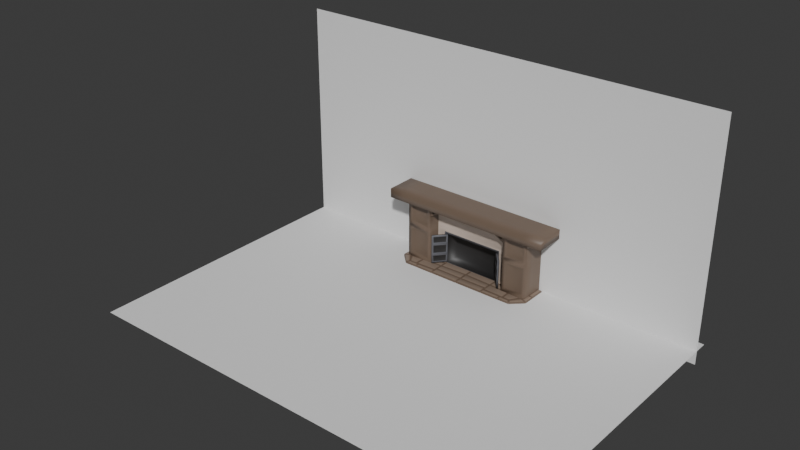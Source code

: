 # Source: fireplace.blend  (saved by Blender 5.0.119; exported with 4.5.12 LTS)
import bpy
from mathutils import Matrix  # noqa: F401  (used for matrix-valued properties, if any)

bpy.ops.wm.read_factory_settings(use_empty=True)
scene = bpy.context.scene
scene.name = 'Scene'

# ---- collections
col_fireplace = bpy.data.collections.new('fireplace'); scene.collection.children.link(col_fireplace)
col_ref = bpy.data.collections.new('ref'); scene.collection.children.link(col_ref)
col_couch1 = bpy.data.collections.new('couch1')  # instanced only; not linked into the scene
col_door_frame = bpy.data.collections.new('door_frame')  # instanced only; not linked into the scene
col_shelf1 = bpy.data.collections.new('shelf1')  # instanced only; not linked into the scene

# ---- materials (node trees are filled in below, after node groups)
mat_vertex_colors = bpy.data.materials.new('vertex colors')

# ---- material node trees
mat_vertex_colors.use_nodes = True; mat_vertex_colors.node_tree.nodes.clear()
_N = mat_vertex_colors.node_tree.nodes; _L = mat_vertex_colors.node_tree.links
n0 = _N.new('ShaderNodeBsdfPrincipled'); n0.name = 'Principled BSDF'; n0.location = (-200, 100)
n1 = _N.new('ShaderNodeOutputMaterial'); n1.name = 'Material Output'; n1.location = (200, 100)
n2 = _N.new('ShaderNodeVertexColor'); n2.name = 'Color Attribute'; n2.location = (-390, 60)
_L.new(n0.outputs[0], n1.inputs[0])
_L.new(n2.outputs[0], n0.inputs[0])
n1.is_active_output = True

# ---- world
world_world = bpy.data.worlds.new('World'); scene.world = world_world
world_world.use_nodes = True; world_world.node_tree.nodes.clear()
_N = world_world.node_tree.nodes; _L = world_world.node_tree.links
n0 = _N.new('ShaderNodeOutputWorld'); n0.name = 'World Output'; n0.location = (200, 100)
n1 = _N.new('ShaderNodeBackground'); n1.name = 'Background'; n1.location = (-200, 100)
n1.inputs[0].default_value = (0.05088, 0.05088, 0.05088, 1.0)
_L.new(n1.outputs[0], n0.inputs[0])
n0.is_active_output = True
world_world.color = (0.05088, 0.05088, 0.05088)
world_world.sun_shadow_jitter_overblur = 0.0

# ---- meshes
me_cube_001 = bpy.data.meshes.new('Cube.001')
me_cube_001.from_pydata([(0.6987, -0.2146, -0.02715), (0.6987, -0.2146, 0.5477), (1.14, -0.2146, -0.02715), (1.14, -0.2146, 0.5477), (1.14, 0.1904, -0.02715), (1.14, 0.1904, 0.5477), (0.6569, -0.1841, 0.8776), (1.14, 0.1904, 0.8075), (1.14, -0.2146, 0.8075), (0.5803, -0.1841, 0.9198), (1.14, 0.1904, 0.961), (1.14, -0.2146, 0.961), (0.4208, -0.1344, 1.119), (0.4208, 0.1904, 1.119), (1.14, 0.1904, 1.119), (1.14, -0.1344, 1.119), (0.0, -0.2146, 0.961), (0.0, -0.1344, 1.119), (0.0, 0.1904, 1.119), (1.434, 0.1904, 0.961), (1.434, -0.1344, 0.961), (1.434, 0.1904, 1.119), (1.434, -0.1344, 1.119), (1.14, -0.3225, 0.961), (0.4208, -0.3225, 0.961), (1.14, -0.3225, 1.119), (0.4208, -0.3225, 1.119), (0.0, -0.3225, 1.119), (0.0, -0.3225, 0.961), (1.434, -0.3225, 0.961), (1.434, -0.3225, 1.119), (0.4891, -0.05299, -0.009278), (0.4891, -0.05299, 0.5053), (1.14, -0.05299, -0.02715), (1.14, -0.05299, 0.5477), (0.6632, -0.05299, 0.8075), (1.14, -0.05299, 0.8075), (0.4019, -0.05299, 0.9401), (1.14, -0.05299, 0.961), (0.4208, -0.01114, 1.119), (1.14, -0.01114, 1.119), (0.0, -0.05299, 0.9401), (0.0, -0.01114, 1.119), (1.434, -0.01114, 0.961), (1.434, -0.01114, 1.119), (0.0, -0.05299, 0.5053), (0.0, 0.1904, 0.5477), (0.0, -0.05299, 0.8075), (0.0, 0.1904, 0.8075), (0.0, -0.05299, -0.009278), (0.6564, -0.1841, 0.9198), (0.6971, 0.1904, 1.119), (0.6971, -0.1344, 1.119), (0.6971, -0.3225, 0.961), (0.6971, -0.3225, 1.119), (0.6971, -0.01114, 1.119), (1.04, -0.1788, 0.09982), (1.04, -0.1788, 0.4479), (0.7986, -0.1788, 0.4479), (0.7986, -0.1788, 0.09982), (1.04, -0.1788, 0.8075), (1.04, -0.1788, 0.8713), (0.798, -0.1788, 0.8855), (0.7986, -0.1788, 0.808), (0.7986, -0.1788, 0.6446), (1.04, -0.1788, 0.6446), (1.074, -0.2146, 0.4813), (1.074, -0.2146, 0.06644), (0.7652, -0.2146, 0.06644), (0.7652, -0.2146, 0.4813), (1.074, -0.2146, 0.8075), (1.074, -0.2146, 0.9047), (1.074, -0.2146, 0.6142), (0.7642, -0.2146, 0.9189), (0.7652, -0.2146, 0.8079), (0.7652, -0.2146, 0.6142), (0.6971, -0.2146, 0.961), (0.4208, -0.2146, 0.961), (0.6987, -0.2146, 0.8075), (0.6705, -0.2146, 0.9341), (0.525, -0.2146, 0.9341), (0.6714, -0.2146, 0.8533), (0.4798, -0.3215, -0.03371), (0.4862, 0.1864, -0.04953), (1.203, -0.2711, -0.04953), (1.205, 0.1864, -0.04953), (0.4843, -0.08379, -0.03371), (1.205, -0.08379, -0.04953), (0.0, 0.1864, -0.04953), (0.8395, -0.2122, -0.03371), (0.0, -0.325, -0.04953), (0.4789, -0.4556, -0.04953), (1.01, -0.4556, -0.04953), (0.0, -0.4556, -0.04953), (1.096, -0.08379, -0.03371), (1.112, 0.1864, -0.04953), (1.086, -0.2232, -0.03371), (0.9695, -0.3844, -0.03371), (0.4789, -0.3688, -0.03371), (0.4849, -0.02493, -0.03371), (0.8106, -0.08379, -0.03371), (0.8013, -0.3791, -0.03371), (0.8184, 0.1864, -0.04953), (0.7985, -0.4556, -0.04953), (0.0, -0.1796, -0.04953), (0.8055, -0.2107, -0.03371), (0.4809, -0.1963, -0.03371), (0.0, 0.01151, -0.04953), (0.8473, -0.3805, -0.03371), (0.7703, -0.08379, -0.03371), (0.8626, -0.3646, -0.01896), (0.8572, -0.2294, -0.01896), (1.044, -0.2377, -0.01896), (0.9637, -0.3678, -0.01896), (0.5024, 0.17, -0.01896), (0.7977, 0.17, -0.01896), (0.7574, -0.0674, -0.01896), (0.5009, -0.0674, -0.01896), (0.5013, -0.02508, -0.01896), (0.4696, 0.17, -0.01896), (0.4686, -0.00691, -0.01896), (0.01639, 0.02641, -0.01896), (0.01639, 0.17, -0.01896), (0.01639, -0.4392, -0.01896), (0.01639, -0.3412, -0.01896), (0.4631, -0.338, -0.01896), (0.4625, -0.3686, -0.01896), (0.4625, -0.4392, -0.01896), (1.194, -0.2574, -0.01896), (1.103, -0.2127, -0.01896), (1.112, -0.1002, -0.01896), (1.189, -0.1002, -0.01896), (1.114, -0.0674, -0.01896), (1.127, 0.17, -0.01896), (1.189, 0.17, -0.01896), (1.189, -0.0674, -0.01896), (0.5002, -0.1002, -0.01896), (0.7703, -0.1002, -0.01896), (0.7936, -0.1002, -0.01896), (0.7898, -0.1936, -0.01896), (0.4977, -0.1807, -0.01896), (1.016, -0.4325, -0.01896), (0.9904, -0.388, -0.01896), (1.089, -0.2422, -0.01896), (1.166, -0.2753, -0.01896), (0.4953, -0.3857, -0.01896), (0.7843, -0.3949, -0.01896), (0.7827, -0.4392, -0.01896), (0.4953, -0.4392, -0.01896), (0.01639, -0.006522, -0.01896), (0.4683, -0.03981, -0.01896), (0.468, -0.08347, -0.01896), (0.465, -0.1792, -0.01896), (0.01639, -0.164, -0.01896), (0.8155, -0.4392, -0.01896), (0.8171, -0.396, -0.01896), (0.8468, -0.3969, -0.01896), (0.9598, -0.4005, -0.01896), (0.9818, -0.4392, -0.01896), (0.8047, -0.2271, -0.01896), (0.8242, -0.228, -0.01896), (0.8297, -0.3636, -0.01896), (0.8018, -0.3627, -0.01896), (0.4956, -0.3529, -0.01896), (0.4961, -0.3218, -0.01896), (0.497, -0.2135, -0.01896), (1.071, -0.2061, -0.01896), (0.8403, -0.1959, -0.01896), (0.8225, -0.1951, -0.01896), (0.8264, -0.1002, -0.01896), (1.079, -0.1002, -0.01896), (0.7911, -0.0674, -0.01896), (0.8314, 0.17, -0.01896), (1.094, 0.17, -0.01896), (1.081, -0.0674, -0.01896), (0.8106, -0.0674, -0.01896), (0.4636, -0.3053, -0.01896), (0.01639, -0.3085, -0.01896), (0.01639, -0.1968, -0.01896), (0.4642, -0.212, -0.01896), (0.6632, -0.05299, 0.584), (0.6632, -0.05299, -0.02715), (0.0, -0.05299, 0.584), (0.0, -0.05299, -0.02715), (0.4504, 0.1802, 0.4629), (0.4504, 0.1802, -0.000443), (0.0, 0.1802, 0.4629), (0.0, 0.1802, -0.000443), (0.5292, -0.05299, 0.5392), (0.5292, -0.05299, -0.01339), (0.0, -0.05299, -0.01339), (0.0, -0.05299, 0.5392)], [], [(33, 34, 3, 2), (34, 5, 7, 36), (35, 78, 77, 37), (180, 1, 78, 35), (11, 20, 29, 23), (36, 7, 10, 38), (55, 39, 12, 52), (16, 77, 24, 28), (43, 19, 21, 44), (39, 13, 18, 42), (76, 11, 23, 53), (37, 77, 16, 41), (40, 15, 22, 44), (38, 10, 19, 43), (53, 23, 25, 54), (25, 23, 29, 30), (24, 26, 27, 28), (20, 22, 30, 29), (52, 12, 26, 54), (12, 17, 27, 26), (22, 15, 25, 30), (11, 38, 43, 20), (14, 40, 44, 21), (12, 39, 42, 17), (20, 43, 44, 22), (51, 13, 39, 55), (8, 36, 38, 11), (47, 35, 37, 41), (3, 34, 36, 8), (4, 5, 34, 33), (0, 1, 180, 181), (46, 182, 47, 48), (180, 35, 47, 182), (32, 45, 186, 184), (14, 51, 55, 40), (15, 52, 54, 25), (24, 53, 54, 26), (77, 76, 53, 24), (40, 55, 52, 15), (6, 50, 9), (56, 57, 58, 59), (60, 61, 62, 63, 64, 65), (2, 3, 66, 67), (3, 1, 69, 66), (1, 0, 68, 69), (0, 2, 67, 68), (8, 11, 71, 70), (11, 76, 73, 71), (76, 78, 74, 73), (78, 1, 75, 74), (1, 3, 72, 75), (3, 8, 70, 72), (57, 56, 67, 66), (56, 59, 68, 67), (58, 57, 66, 69), (59, 58, 69, 68), (61, 60, 70, 71), (60, 65, 72, 70), (62, 61, 71, 73), (63, 62, 73, 74), (64, 63, 74, 75), (65, 64, 75, 72), (80, 79, 76, 77), (81, 80, 77, 78), (79, 81, 78, 76), (9, 50, 79, 80), (6, 9, 80, 81), (50, 6, 81, 79), (110, 113, 112, 111), (114, 118, 117, 116, 115), (119, 122, 121, 120), (123, 127, 126, 125, 124), (128, 131, 130, 129), (132, 135, 134, 133), (136, 140, 139, 138, 137), (141, 144, 143, 142), (145, 148, 147, 146), (149, 153, 152, 151, 150), (154, 158, 157, 156, 155), (159, 165, 164, 163, 162, 161, 160), (166, 170, 169, 168, 167), (171, 175, 174, 173, 172), (176, 179, 178, 177), (108, 110, 111, 89), (89, 111, 112, 96), (96, 112, 113, 97), (97, 113, 110, 108), (83, 114, 115, 102), (102, 115, 116, 109), (109, 116, 117, 86), (86, 117, 118, 99), (99, 118, 114, 83), (83, 119, 120, 99), (99, 120, 121, 107), (107, 121, 122, 88), (88, 122, 119, 83), (93, 123, 124, 90), (90, 124, 125, 82), (82, 125, 126, 98), (98, 126, 127, 91), (91, 127, 123, 93), (84, 128, 129, 96), (96, 129, 130, 94), (94, 130, 131, 87), (87, 131, 128, 84), (94, 132, 133, 95), (95, 133, 134, 85), (85, 134, 135, 87), (87, 135, 132, 94), (86, 136, 137, 109), (109, 137, 138, 100), (100, 138, 139, 105), (105, 139, 140, 106), (106, 140, 136, 86), (92, 141, 142, 97), (97, 142, 143, 96), (96, 143, 144, 84), (84, 144, 141, 92), (98, 145, 146, 101), (101, 146, 147, 103), (103, 147, 148, 91), (91, 148, 145, 98), (107, 149, 150, 99), (99, 150, 151, 86), (86, 151, 152, 106), (106, 152, 153, 104), (104, 153, 149, 107), (103, 154, 155, 101), (101, 155, 156, 108), (108, 156, 157, 97), (97, 157, 158, 92), (92, 158, 154, 103), (105, 159, 160, 89), (89, 160, 161, 108), (108, 161, 162, 101), (101, 162, 163, 98), (98, 163, 164, 82), (82, 164, 165, 106), (106, 165, 159, 105), (96, 166, 167, 89), (89, 167, 168, 105), (105, 168, 169, 100), (100, 169, 170, 94), (94, 170, 166, 96), (109, 171, 172, 102), (102, 172, 173, 95), (95, 173, 174, 94), (94, 174, 175, 100), (100, 175, 171, 109), (82, 176, 177, 90), (90, 177, 178, 104), (104, 178, 179, 106), (106, 179, 176, 82), (188, 189, 181, 180), (191, 188, 180, 182), (189, 190, 183, 181), (185, 184, 186, 187), (31, 32, 184, 185), (49, 31, 185, 187), (31, 49, 190, 189), (45, 32, 188, 191), (32, 31, 189, 188)])
_uv = me_cube_001.uv_layers.new(name='UVMap')
_uv.uv.foreach_set('vector', [0.375, 0.6306, 0.625, 0.6306, 0.625, 0.75, 0.375, 0.75, 0.625, 0.6306, 0.625, 0.5, 0.625, 0.5, 0.625, 0.6306, 0.625, 0.1194, 0.625, 0.0, 0.625, 0.0, 0.625, 0.1194, 0.625, 0.1194, 0.625, 0.0, 0.625, 0.0, 0.625, 0.1194, 0.625, 0.75, 0.625, 0.75, 0.625, 0.75, 0.625, 0.75, 0.625, 0.6306, 0.625, 0.5, 0.625, 0.5, 0.625, 0.6306, 0.779, 0.6306, 0.875, 0.6306, 0.875, 0.75, 0.779, 0.75, 0.625, 0.0, 0.625, 0.0, 0.625, 0.0, 0.625, 0.0, 0.625, 0.6306, 0.625, 0.5, 0.625, 0.5, 0.625, 0.6306, 0.875, 0.6306, 0.875, 0.5, 0.875, 0.5, 0.875, 0.6306, 0.625, 0.904, 0.625, 0.75, 0.625, 0.75, 0.625, 0.904, 0.625, 0.1194, 0.625, 0.0, 0.625, 0.0, 0.625, 0.1194, 0.625, 0.6306, 0.625, 0.75, 0.625, 0.75, 0.625, 0.6306, 0.625, 0.6306, 0.625, 0.5, 0.625, 0.5, 0.625, 0.6306, 0.625, 0.904, 0.625, 0.75, 0.625, 0.75, 0.625, 0.904, 0.625, 0.75, 0.625, 0.75, 0.625, 0.75, 0.625, 0.75, 0.625, 1.0, 0.625, 1.0, 0.625, 1.0, 0.625, 1.0, 0.625, 0.75, 0.625, 0.75, 0.625, 0.75, 0.625, 0.75, 0.779, 0.75, 0.875, 0.75, 0.875, 0.75, 0.779, 0.75, 0.875, 0.75, 0.875, 0.75, 0.875, 0.75, 0.875, 0.75, 0.625, 0.75, 0.625, 0.75, 0.625, 0.75, 0.625, 0.75, 0.625, 0.75, 0.625, 0.6306, 0.625, 0.6306, 0.625, 0.75, 0.625, 0.5, 0.625, 0.6306, 0.625, 0.6306, 0.625, 0.5, 0.875, 0.75, 0.875, 0.6306, 0.875, 0.6306, 0.875, 0.75, 0.625, 0.75, 0.625, 0.6306, 0.625, 0.6306, 0.625, 0.75, 0.779, 0.5, 0.875, 0.5, 0.875, 0.6306, 0.779, 0.6306, 0.625, 0.75, 0.625, 0.6306, 0.625, 0.6306, 0.625, 0.75, 0.0, 0.0, 0.0, 0.0, 0.0, 0.0, 0.0, 0.0, 0.625, 0.75, 0.625, 0.6306, 0.625, 0.6306, 0.625, 0.75, 0.375, 0.5, 0.625, 0.5, 0.625, 0.6306, 0.375, 0.6306, 0.375, 0.0, 0.625, 0.0, 0.625, 0.1194, 0.375, 0.1194, 0.625, 0.25, 0.625, 0.1194, 0.625, 0.1194, 0.625, 0.25, 0.625, 0.1194, 0.625, 0.1194, 0.625, 0.1194, 0.625, 0.1194, 0.5888, 0.1194, 0.5888, 0.1194, 0.5888, 0.1194, 0.5888, 0.1194, 0.625, 0.5, 0.779, 0.5, 0.779, 0.6306, 0.625, 0.6306, 0.625, 0.75, 0.779, 0.75, 0.779, 0.75, 0.625, 0.75, 0.625, 1.0, 0.625, 0.904, 0.625, 0.904, 0.625, 1.0, 0.625, 1.0, 0.625, 0.904, 0.625, 0.904, 0.625, 1.0, 0.625, 0.6306, 0.779, 0.6306, 0.779, 0.75, 0.625, 0.75, 0.625, 0.9704, 0.625, 0.944, 0.625, 0.9704, 0.418, 0.8065, 0.582, 0.8065, 0.582, 0.9435, 0.418, 0.9435, 0.625, 0.7962, 0.625, 0.7939, 0.625, 0.9003, 0.625, 0.915, 0.625, 0.9399, 0.625, 0.8039, 0.375, 0.75, 0.625, 0.75, 0.5964, 0.7876, 0.4036, 0.7876, 0.625, 0.75, 0.625, 1.0, 0.5964, 0.9624, 0.5964, 0.7876, 0.625, 1.0, 0.375, 1.0, 0.4036, 0.9624, 0.5964, 0.9624, 0.375, 1.0, 0.375, 0.75, 0.4036, 0.7876, 0.4036, 0.9624, 0.625, 0.75, 0.625, 0.75, 0.625, 0.7778, 0.625, 0.7808, 0.625, 0.75, 0.625, 0.904, 0.625, 0.9057, 0.625, 0.7778, 0.625, 0.904, 0.625, 1.0, 0.625, 0.9393, 0.625, 0.9057, 0.625, 1.0, 0.625, 1.0, 0.625, 0.9608, 0.625, 0.9393, 0.625, 1.0, 0.625, 0.75, 0.625, 0.7862, 0.625, 0.9608, 0.625, 0.75, 0.625, 0.75, 0.625, 0.7808, 0.625, 0.7862, 0.582, 0.8065, 0.418, 0.8065, 0.4036, 0.7876, 0.5964, 0.7876, 0.418, 0.8065, 0.418, 0.9435, 0.4036, 0.9624, 0.4036, 0.7876, 0.582, 0.9435, 0.582, 0.8065, 0.5964, 0.7876, 0.5964, 0.9624, 0.418, 0.9435, 0.582, 0.9435, 0.5964, 0.9624, 0.4036, 0.9624, 0.625, 0.7939, 0.625, 0.7962, 0.625, 0.7808, 0.625, 0.7778, 0.625, 0.7962, 0.625, 0.8039, 0.625, 0.7862, 0.625, 0.7808, 0.625, 0.9003, 0.625, 0.7939, 0.625, 0.7778, 0.625, 0.9057, 0.625, 0.915, 0.625, 0.9003, 0.625, 0.9057, 0.625, 0.9393, 0.625, 0.9399, 0.625, 0.915, 0.625, 0.9393, 0.625, 0.9608, 0.625, 0.8039, 0.625, 0.9399, 0.625, 0.9608, 0.625, 0.7862, 0.625, 0.9807, 0.625, 0.9301, 0.625, 0.904, 0.625, 1.0, 0.625, 0.9807, 0.625, 0.9807, 0.625, 1.0, 0.625, 1.0, 0.625, 0.9301, 0.625, 0.9807, 0.625, 1.0, 0.625, 0.904, 0.625, 0.9704, 0.625, 0.944, 0.625, 0.9301, 0.625, 0.9807, 0.625, 0.9704, 0.625, 0.9704, 0.625, 0.9807, 0.625, 0.9807, 0.625, 0.944, 0.625, 0.9704, 0.625, 0.9807, 0.625, 0.9301, 0.2515, 0.7299, 0.3101, 0.7253, 0.3242, 0.7054, 0.2351, 0.7, 0.1285, 0.5105, 0.1287, 0.5929, 0.1288, 0.62, 0.1894, 0.62, 0.1908, 0.5105, 0.125, 0.5105, 0.125, 0.5105, 0.125, 0.5598, 0.125, 0.5812, 0.0, 0.0, 0.0, 0.0, 0.0, 0.0, 0.0, 0.0, 0.0, 0.0, 0.3734, 0.7389, 0.3681, 0.6406, 0.3339, 0.6396, 0.3425, 0.6989, 0.3333, 0.62, 0.3675, 0.62, 0.367, 0.5105, 0.3368, 0.5105, 0.1173, 0.6424, 0.05482, 0.7023, 0.1997, 0.6846, 0.1982, 0.6389, 0.1917, 0.6392, 0.3648, 0.7453, 0.3689, 0.7426, 0.343, 0.7111, 0.3317, 0.7316, 0.03135, 0.7582, 0.0293, 0.7572, 0.2167, 0.749, 0.21, 0.7431, 0.1139, 0.5195, 0.01064, 0.04872, 0.004049, 0.01895, 0.02715, 0.1282, 0.09982, 0.4726, 0.2381, 0.7481, 0.3496, 0.7455, 0.3201, 0.7348, 0.2493, 0.7402, 0.2307, 0.7417, 0.2084, 0.7, 0.0417, 0.7207, 0.0366, 0.7395, 0.03328, 0.7518, 0.2162, 0.733, 0.2327, 0.7314, 0.2183, 0.6999, 0.3294, 0.6929, 0.3198, 0.6389, 0.2106, 0.6385, 0.2145, 0.6843, 0.2227, 0.6849, 0.1984, 0.62, 0.2043, 0.62, 0.3186, 0.62, 0.3214, 0.5105, 0.2018, 0.5105, 0.0, 0.0, 0.0, 0.0, 0.0, 0.0, 0.0, 0.0, 0.2456, 0.7372, 0.2515, 0.7299, 0.2351, 0.7, 0.2236, 0.6929, 0.2236, 0.6929, 0.2351, 0.7, 0.3242, 0.7054, 0.3384, 0.7018, 0.3384, 0.7018, 0.3242, 0.7054, 0.3101, 0.7253, 0.3197, 0.7295, 0.3197, 0.7295, 0.3101, 0.7253, 0.2515, 0.7299, 0.2456, 0.7372, 0.125, 0.5, 0.1285, 0.5105, 0.1908, 0.5105, 0.1946, 0.5, 0.1946, 0.5, 0.1908, 0.5105, 0.1894, 0.62, 0.1932, 0.6306, 0.1932, 0.6306, 0.1894, 0.62, 0.1288, 0.62, 0.125, 0.6306, 0.125, 0.6306, 0.1288, 0.62, 0.1287, 0.5929, 0.125, 0.5928, 0.125, 0.5928, 0.1287, 0.5929, 0.1285, 0.5105, 0.125, 0.5, 0.125, 0.5, 0.125, 0.5105, 0.125, 0.5812, 0.125, 0.5928, 0.125, 0.5928, 0.125, 0.5812, 0.125, 0.5598, 0.125, 0.5694, 0.125, 0.5694, 0.125, 0.5598, 0.125, 0.5105, 0.125, 0.5, 0.125, 0.5, 0.125, 0.5105, 0.125, 0.5105, 0.125, 0.5, 0.0, 0.0, 0.0, 0.0, 0.0, 0.0, 0.0, 0.0, 0.0, 0.0, 0.0, 0.0, 0.0, 0.0, 0.0, 0.0, 0.0, 0.0, 0.0, 0.0, 0.0, 0.0, 0.0, 0.0, 0.0, 0.0, 0.0, 0.0, 0.0, 0.0, 0.0, 0.0, 0.0, 0.0, 0.0, 0.0, 0.0, 0.0, 0.0, 0.0, 0.375, 0.75, 0.3734, 0.7389, 0.3425, 0.6989, 0.3384, 0.7018, 0.3384, 0.7018, 0.3425, 0.6989, 0.3339, 0.6396, 0.3255, 0.6306, 0.3255, 0.6306, 0.3339, 0.6396, 0.3681, 0.6406, 0.375, 0.6306, 0.375, 0.6306, 0.3681, 0.6406, 0.3707, 0.7412, 0.375, 0.75, 0.3255, 0.6306, 0.3333, 0.62, 0.3368, 0.5105, 0.3291, 0.5, 0.3291, 0.5, 0.3368, 0.5105, 0.367, 0.5105, 0.375, 0.5, 0.375, 0.5, 0.367, 0.5105, 0.3675, 0.62, 0.375, 0.6306, 0.375, 0.6306, 0.3675, 0.62, 0.3333, 0.62, 0.3255, 0.6306, 0.125, 0.6306, 0.1173, 0.6424, 0.1917, 0.6392, 0.1932, 0.6306, 0.1932, 0.6306, 0.1917, 0.6392, 0.1982, 0.6389, 0.2028, 0.6306, 0.2028, 0.6306, 0.1982, 0.6389, 0.1997, 0.6846, 0.2077, 0.6917, 0.2077, 0.6917, 0.1997, 0.6846, 0.05482, 0.7023, 0.03448, 0.7153, 0.03448, 0.7153, 0.05482, 0.7023, 0.1173, 0.6424, 0.125, 0.6306, 0.375, 0.75, 0.3648, 0.7453, 0.3317, 0.7316, 0.3197, 0.7295, 0.3197, 0.7295, 0.3317, 0.7316, 0.343, 0.7111, 0.3384, 0.7018, 0.3384, 0.7018, 0.343, 0.7111, 0.3689, 0.7426, 0.375, 0.75, 0.375, 0.75, 0.3689, 0.7426, 0.3648, 0.7453, 0.375, 0.75, 0.02183, 0.7594, 0.03135, 0.7582, 0.21, 0.7431, 0.2177, 0.7401, 0.2177, 0.7401, 0.21, 0.7431, 0.2167, 0.749, 0.2298, 0.7507, 0.2298, 0.7507, 0.2167, 0.749, 0.0293, 0.7572, 0.01799, 0.7573, 0.01799, 0.7573, 0.0293, 0.7572, 0.03135, 0.7582, 0.02183, 0.7594, 0.125, 0.5694, 0.1139, 0.5195, 0.09982, 0.4726, 0.125, 0.5928, 0.125, 0.5928, 0.09982, 0.4726, 0.02715, 0.1282, 0.0, 0.0, 0.0, 0.0, 0.02715, 0.1282, 0.004049, 0.01895, 0.0, 0.0, 0.0, 0.0, 0.004049, 0.01895, 0.01064, 0.04872, 0.0, 0.0, 0.0, 0.0, 0.01064, 0.04872, 0.1139, 0.5195, 0.125, 0.5694, 0.2298, 0.7507, 0.2381, 0.7481, 0.2307, 0.7417, 0.2177, 0.7401, 0.2177, 0.7401, 0.2307, 0.7417, 0.2493, 0.7402, 0.2456, 0.7372, 0.2456, 0.7372, 0.2493, 0.7402, 0.3201, 0.7348, 0.3197, 0.7295, 0.3197, 0.7295, 0.3201, 0.7348, 0.3496, 0.7455, 0.375, 0.75, 0.375, 0.75, 0.3496, 0.7455, 0.2381, 0.7481, 0.2298, 0.7507, 0.2077, 0.6917, 0.2084, 0.7, 0.2183, 0.6999, 0.2236, 0.6929, 0.2236, 0.6929, 0.2183, 0.6999, 0.2327, 0.7314, 0.2456, 0.7372, 0.2456, 0.7372, 0.2327, 0.7314, 0.2162, 0.733, 0.2177, 0.7401, 0.2177, 0.7401, 0.2162, 0.733, 0.03328, 0.7518, 0.02183, 0.7594, 0.02183, 0.7594, 0.03328, 0.7518, 0.0366, 0.7395, 0.0272, 0.7407, 0.0272, 0.7407, 0.0366, 0.7395, 0.0417, 0.7207, 0.03448, 0.7153, 0.03448, 0.7153, 0.0417, 0.7207, 0.2084, 0.7, 0.2077, 0.6917, 0.3384, 0.7018, 0.3294, 0.6929, 0.2227, 0.6849, 0.2236, 0.6929, 0.2236, 0.6929, 0.2227, 0.6849, 0.2145, 0.6843, 0.2077, 0.6917, 0.2077, 0.6917, 0.2145, 0.6843, 0.2106, 0.6385, 0.2028, 0.6306, 0.2028, 0.6306, 0.2106, 0.6385, 0.3198, 0.6389, 0.3255, 0.6306, 0.3255, 0.6306, 0.3198, 0.6389, 0.3294, 0.6929, 0.3384, 0.7018, 0.1932, 0.6306, 0.1984, 0.62, 0.2018, 0.5105, 0.1946, 0.5, 0.1946, 0.5, 0.2018, 0.5105, 0.3214, 0.5105, 0.3291, 0.5, 0.3291, 0.5, 0.3214, 0.5105, 0.3186, 0.62, 0.3255, 0.6306, 0.3255, 0.6306, 0.3186, 0.62, 0.2043, 0.62, 0.2028, 0.6306, 0.2028, 0.6306, 0.2043, 0.62, 0.1984, 0.62, 0.1932, 0.6306, 0.0, 0.0, 0.0, 0.0, 0.0, 0.0, 0.0, 0.0, 0.0, 0.0, 0.0, 0.0, 0.0, 0.0, 0.0, 0.0, 0.0, 0.0, 0.0, 0.0, 0.0, 0.0, 0.0, 0.0, 0.0, 0.0, 0.0, 0.0, 0.0, 0.0, 0.0, 0.0, 0.5971, 0.1194, 0.4029, 0.1194, 0.375, 0.1194, 0.625, 0.1194, 0.5971, 0.1194, 0.5971, 0.1194, 0.625, 0.1194, 0.625, 0.1194, 0.4029, 0.1194, 0.4029, 0.1194, 0.375, 0.1194, 0.375, 0.1194, 0.4112, 0.1194, 0.5888, 0.1194, 0.5888, 0.1194, 0.4112, 0.1194, 0.4112, 0.1194, 0.5888, 0.1194, 0.5888, 0.1194, 0.4112, 0.1194, 0.4112, 0.1194, 0.4112, 0.1194, 0.4112, 0.1194, 0.4112, 0.1194, 0.4112, 0.1194, 0.4112, 0.1194, 0.4029, 0.1194, 0.4029, 0.1194, 0.5888, 0.1194, 0.5888, 0.1194, 0.5971, 0.1194, 0.5971, 0.1194, 0.5888, 0.1194, 0.4112, 0.1194, 0.4029, 0.1194, 0.5971, 0.1194])
_ca = me_cube_001.color_attributes.new('Attribute', 'BYTE_COLOR', 'CORNER')
_ca.data.foreach_set('color', [0.15, 0.1046, 0.07421, 1.0, 0.15, 0.1046, 0.07421, 1.0, 0.15, 0.1046, 0.07421, 1.0, 0.15, 0.1046, 0.07421, 1.0, 0.15, 0.1046, 0.07421, 1.0, 0.15, 0.1046, 0.07421, 1.0, 0.15, 0.1046, 0.07421, 1.0, 0.15, 0.1046, 0.07421, 1.0, 0.15, 0.1046, 0.07421, 1.0, 0.15, 0.1046, 0.07421, 1.0, 0.15, 0.1046, 0.07421, 1.0, 0.15, 0.1046, 0.07421, 1.0, 0.15, 0.1046, 0.07421, 1.0, 0.15, 0.1046, 0.07421, 1.0, 0.15, 0.1046, 0.07421, 1.0, 0.15, 0.1046, 0.07421, 1.0, 0.15, 0.1046, 0.07421, 1.0, 0.15, 0.1046, 0.07421, 1.0, 0.15, 0.1046, 0.07421, 1.0, 0.15, 0.1046, 0.07421, 1.0, 0.15, 0.1046, 0.07421, 1.0, 0.15, 0.1046, 0.07421, 1.0, 0.15, 0.1046, 0.07421, 1.0, 0.15, 0.1046, 0.07421, 1.0, 0.15, 0.1046, 0.07421, 1.0, 0.15, 0.1046, 0.07421, 1.0, 0.15, 0.1046, 0.07421, 1.0, 0.15, 0.1046, 0.07421, 1.0, 0.15, 0.1046, 0.07421, 1.0, 0.15, 0.1046, 0.07421, 1.0, 0.15, 0.1046, 0.07421, 1.0, 0.15, 0.1046, 0.07421, 1.0, 0.15, 0.1046, 0.07421, 1.0, 0.15, 0.1046, 0.07421, 1.0, 0.15, 0.1046, 0.07421, 1.0, 0.15, 0.1046, 0.07421, 1.0, 0.15, 0.1046, 0.07421, 1.0, 0.15, 0.1046, 0.07421, 1.0, 0.15, 0.1046, 0.07421, 1.0, 0.15, 0.1046, 0.07421, 1.0, 0.15, 0.1046, 0.07421, 1.0, 0.15, 0.1046, 0.07421, 1.0, 0.15, 0.1046, 0.07421, 1.0, 0.15, 0.1046, 0.07421, 1.0, 0.15, 0.1046, 0.07421, 1.0, 0.15, 0.1046, 0.07421, 1.0, 0.15, 0.1046, 0.07421, 1.0, 0.15, 0.1046, 0.07421, 1.0, 0.15, 0.1046, 0.07421, 1.0, 0.15, 0.1046, 0.07421, 1.0, 0.15, 0.1046, 0.07421, 1.0, 0.15, 0.1046, 0.07421, 1.0, 0.15, 0.1046, 0.07421, 1.0, 0.15, 0.1046, 0.07421, 1.0, 0.15, 0.1046, 0.07421, 1.0, 0.15, 0.1046, 0.07421, 1.0, 0.15, 0.1046, 0.07421, 1.0, 0.15, 0.1046, 0.07421, 1.0, 0.15, 0.1046, 0.07421, 1.0, 0.15, 0.1046, 0.07421, 1.0, 0.15, 0.1046, 0.07421, 1.0, 0.15, 0.1046, 0.07421, 1.0, 0.15, 0.1046, 0.07421, 1.0, 0.15, 0.1046, 0.07421, 1.0, 0.15, 0.1046, 0.07421, 1.0, 0.15, 0.1046, 0.07421, 1.0, 0.15, 0.1046, 0.07421, 1.0, 0.15, 0.1046, 0.07421, 1.0, 0.15, 0.1046, 0.07421, 1.0, 0.15, 0.1046, 0.07421, 1.0, 0.15, 0.1046, 0.07421, 1.0, 0.15, 0.1046, 0.07421, 1.0, 0.15, 0.1046, 0.07421, 1.0, 0.15, 0.1046, 0.07421, 1.0, 0.15, 0.1046, 0.07421, 1.0, 0.15, 0.1046, 0.07421, 1.0, 0.15, 0.1046, 0.07421, 1.0, 0.15, 0.1046, 0.07421, 1.0, 0.15, 0.1046, 0.07421, 1.0, 0.15, 0.1046, 0.07421, 1.0, 0.15, 0.1046, 0.07421, 1.0, 0.15, 0.1046, 0.07421, 1.0, 0.15, 0.1046, 0.07421, 1.0, 0.15, 0.1046, 0.07421, 1.0, 0.15, 0.1046, 0.07421, 1.0, 0.15, 0.1046, 0.07421, 1.0, 0.15, 0.1046, 0.07421, 1.0, 0.15, 0.1046, 0.07421, 1.0, 0.15, 0.1046, 0.07421, 1.0, 0.15, 0.1046, 0.07421, 1.0, 0.15, 0.1046, 0.07421, 1.0, 0.15, 0.1046, 0.07421, 1.0, 0.15, 0.1046, 0.07421, 1.0, 0.15, 0.1046, 0.07421, 1.0, 0.15, 0.1046, 0.07421, 1.0, 0.15, 0.1046, 0.07421, 1.0, 0.15, 0.1046, 0.07421, 1.0, 0.15, 0.1046, 0.07421, 1.0, 0.15, 0.1046, 0.07421, 1.0, 0.15, 0.1046, 0.07421, 1.0, 0.15, 0.1046, 0.07421, 1.0, 0.15, 0.1046, 0.07421, 1.0, 0.15, 0.1046, 0.07421, 1.0, 0.15, 0.1046, 0.07421, 1.0, 0.15, 0.1046, 0.07421, 1.0, 0.15, 0.1046, 0.07421, 1.0, 0.15, 0.1046, 0.07421, 1.0, 0.15, 0.1046, 0.07421, 1.0, 0.5029, 0.4125, 0.3467, 1.0, 0.5029, 0.4125, 0.3467, 1.0, 0.5029, 0.4125, 0.3467, 1.0, 0.5029, 0.4125, 0.3467, 1.0, 0.15, 0.1046, 0.07421, 1.0, 0.15, 0.1046, 0.07421, 1.0, 0.15, 0.1046, 0.07421, 1.0, 0.15, 0.1046, 0.07421, 1.0, 0.15, 0.1046, 0.07421, 1.0, 0.15, 0.1046, 0.07421, 1.0, 0.15, 0.1046, 0.07421, 1.0, 0.15, 0.1046, 0.07421, 1.0, 0.15, 0.1046, 0.07421, 1.0, 0.15, 0.1046, 0.07421, 1.0, 0.15, 0.1046, 0.07421, 1.0, 0.15, 0.1046, 0.07421, 1.0, 0.15, 0.1046, 0.07421, 1.0, 0.15, 0.1046, 0.07421, 1.0, 0.15, 0.1046, 0.07421, 1.0, 0.15, 0.1046, 0.07421, 1.0, 0.5029, 0.4125, 0.3467, 1.0, 0.5029, 0.4125, 0.3467, 1.0, 0.5029, 0.4125, 0.3467, 1.0, 0.5029, 0.4125, 0.3467, 1.0, 0.02217, 0.02122, 0.02122, 1.0, 0.02217, 0.02122, 0.02122, 1.0, 0.02217, 0.02122, 0.02122, 1.0, 0.02217, 0.02122, 0.02122, 1.0, 0.15, 0.1046, 0.07421, 1.0, 0.15, 0.1046, 0.07421, 1.0, 0.15, 0.1046, 0.07421, 1.0, 0.15, 0.1046, 0.07421, 1.0, 0.15, 0.1046, 0.07421, 1.0, 0.15, 0.1046, 0.07421, 1.0, 0.15, 0.1046, 0.07421, 1.0, 0.15, 0.1046, 0.07421, 1.0, 0.15, 0.1046, 0.07421, 1.0, 0.15, 0.1046, 0.07421, 1.0, 0.15, 0.1046, 0.07421, 1.0, 0.15, 0.1046, 0.07421, 1.0, 0.15, 0.1046, 0.07421, 1.0, 0.15, 0.1046, 0.07421, 1.0, 0.15, 0.1046, 0.07421, 1.0, 0.15, 0.1046, 0.07421, 1.0, 0.15, 0.1046, 0.07421, 1.0, 0.15, 0.1046, 0.07421, 1.0, 0.15, 0.1046, 0.07421, 1.0, 0.15, 0.1046, 0.07421, 1.0, 0.15, 0.1046, 0.07421, 1.0, 0.15, 0.1046, 0.07421, 1.0, 0.15, 0.1046, 0.07421, 1.0, 0.15, 0.1046, 0.07421, 1.0, 0.15, 0.1046, 0.07421, 1.0, 0.15, 0.1046, 0.07421, 1.0, 0.15, 0.1046, 0.07421, 1.0, 0.15, 0.1046, 0.07421, 1.0, 0.15, 0.1046, 0.07421, 1.0, 0.15, 0.1046, 0.07421, 1.0, 0.15, 0.1046, 0.07421, 1.0, 0.15, 0.1046, 0.07421, 1.0, 0.15, 0.1046, 0.07421, 1.0, 0.15, 0.1046, 0.07421, 1.0, 0.15, 0.1046, 0.07421, 1.0, 0.15, 0.1046, 0.07421, 1.0, 0.15, 0.1046, 0.07421, 1.0, 0.15, 0.1046, 0.07421, 1.0, 0.15, 0.1046, 0.07421, 1.0, 0.15, 0.1046, 0.07421, 1.0, 0.15, 0.1046, 0.07421, 1.0, 0.15, 0.1046, 0.07421, 1.0, 0.15, 0.1046, 0.07421, 1.0, 0.15, 0.1046, 0.07421, 1.0, 0.15, 0.1046, 0.07421, 1.0, 0.15, 0.1046, 0.07421, 1.0, 0.15, 0.1046, 0.07421, 1.0, 0.15, 0.1046, 0.07421, 1.0, 0.15, 0.1046, 0.07421, 1.0, 0.15, 0.1046, 0.07421, 1.0, 0.15, 0.1046, 0.07421, 1.0, 0.15, 0.1046, 0.07421, 1.0, 0.15, 0.1046, 0.07421, 1.0, 0.15, 0.1046, 0.07421, 1.0, 0.15, 0.1046, 0.07421, 1.0, 0.15, 0.1046, 0.07421, 1.0, 0.15, 0.1046, 0.07421, 1.0, 0.15, 0.1046, 0.07421, 1.0, 0.15, 0.1046, 0.07421, 1.0, 0.15, 0.1046, 0.07421, 1.0, 0.15, 0.1046, 0.07421, 1.0, 0.15, 0.1046, 0.07421, 1.0, 0.15, 0.1046, 0.07421, 1.0, 0.15, 0.1046, 0.07421, 1.0, 0.15, 0.1046, 0.07421, 1.0, 0.15, 0.1046, 0.07421, 1.0, 0.15, 0.1046, 0.07421, 1.0, 0.15, 0.1046, 0.07421, 1.0, 0.15, 0.1046, 0.07421, 1.0, 0.15, 0.1046, 0.07421, 1.0, 0.15, 0.1046, 0.07421, 1.0, 0.15, 0.1046, 0.07421, 1.0, 0.15, 0.1046, 0.07421, 1.0, 0.15, 0.1046, 0.07421, 1.0, 0.15, 0.1046, 0.07421, 1.0, 0.15, 0.1046, 0.07421, 1.0, 0.15, 0.1046, 0.07421, 1.0, 0.15, 0.1046, 0.07421, 1.0, 0.15, 0.1046, 0.07421, 1.0, 0.15, 0.1046, 0.07421, 1.0, 0.15, 0.1046, 0.07421, 1.0, 0.15, 0.1046, 0.07421, 1.0, 0.15, 0.1046, 0.07421, 1.0, 0.15, 0.1046, 0.07421, 1.0, 0.15, 0.1046, 0.07421, 1.0, 0.15, 0.1046, 0.07421, 1.0, 0.15, 0.1046, 0.07421, 1.0, 0.15, 0.1046, 0.07421, 1.0, 0.15, 0.1046, 0.07421, 1.0, 0.15, 0.1046, 0.07421, 1.0, 0.15, 0.1046, 0.07421, 1.0, 0.15, 0.1046, 0.07421, 1.0, 0.15, 0.1046, 0.07421, 1.0, 0.15, 0.1046, 0.07421, 1.0, 0.15, 0.1046, 0.07421, 1.0, 0.15, 0.1046, 0.07421, 1.0, 0.15, 0.1046, 0.07421, 1.0, 0.15, 0.1046, 0.07421, 1.0, 0.15, 0.1046, 0.07421, 1.0, 0.15, 0.1046, 0.07421, 1.0, 0.15, 0.1046, 0.07421, 1.0, 0.15, 0.1046, 0.07421, 1.0, 0.15, 0.1046, 0.07421, 1.0, 0.15, 0.1046, 0.07421, 1.0, 0.15, 0.1046, 0.07421, 1.0, 0.15, 0.1046, 0.07421, 1.0, 0.15, 0.1046, 0.07421, 1.0, 0.15, 0.1046, 0.07421, 1.0, 0.15, 0.1046, 0.07421, 1.0, 0.15, 0.1046, 0.07421, 1.0, 0.15, 0.1046, 0.07421, 1.0, 0.15, 0.1046, 0.07421, 1.0, 0.15, 0.1046, 0.07421, 1.0, 0.15, 0.1046, 0.07421, 1.0, 0.15, 0.1046, 0.07421, 1.0, 0.15, 0.1046, 0.07421, 1.0, 0.15, 0.1046, 0.07421, 1.0, 0.15, 0.1046, 0.07421, 1.0, 0.15, 0.1046, 0.07421, 1.0, 0.15, 0.1046, 0.07421, 1.0, 0.15, 0.1046, 0.07421, 1.0, 0.15, 0.1046, 0.07421, 1.0, 0.15, 0.1046, 0.07421, 1.0, 0.15, 0.1046, 0.07421, 1.0, 0.15, 0.1046, 0.07421, 1.0, 0.15, 0.1046, 0.07421, 1.0, 0.15, 0.1046, 0.07421, 1.0, 0.15, 0.1046, 0.07421, 1.0, 0.15, 0.1046, 0.07421, 1.0, 0.15, 0.1046, 0.07421, 1.0, 0.15, 0.1046, 0.07421, 1.0, 0.15, 0.1046, 0.07421, 1.0, 0.15, 0.1046, 0.07421, 1.0, 0.15, 0.1046, 0.07421, 1.0, 0.15, 0.1046, 0.07421, 1.0, 0.15, 0.1046, 0.07421, 1.0, 0.15, 0.1046, 0.07421, 1.0, 0.2462, 0.1845, 0.1413, 1.0, 0.2462, 0.1845, 0.1413, 1.0, 0.2462, 0.1845, 0.1413, 1.0, 0.2462, 0.1845, 0.1413, 1.0, 0.5029, 0.4125, 0.3467, 1.0, 0.5029, 0.4125, 0.3467, 1.0, 0.5029, 0.4125, 0.3467, 1.0, 0.5029, 0.4125, 0.3467, 1.0, 0.5029, 0.4125, 0.3467, 1.0, 0.5029, 0.4125, 0.3467, 1.0, 0.5029, 0.4125, 0.3467, 1.0, 0.5029, 0.4125, 0.3467, 1.0, 0.5029, 0.4125, 0.3467, 1.0, 0.2462, 0.1845, 0.1413, 1.0, 0.2462, 0.1845, 0.1413, 1.0, 0.2462, 0.1845, 0.1413, 1.0, 0.2462, 0.1845, 0.1413, 1.0, 0.2462, 0.1845, 0.1413, 1.0, 0.2462, 0.1845, 0.1413, 1.0, 0.2462, 0.1845, 0.1413, 1.0, 0.2462, 0.1845, 0.1413, 1.0, 0.2462, 0.1845, 0.1413, 1.0, 0.2462, 0.1845, 0.1413, 1.0, 0.2462, 0.1845, 0.1413, 1.0, 0.2462, 0.1845, 0.1413, 1.0, 0.2462, 0.1845, 0.1413, 1.0, 0.2462, 0.1845, 0.1413, 1.0, 0.2462, 0.1845, 0.1413, 1.0, 0.2462, 0.1845, 0.1413, 1.0, 0.2462, 0.1845, 0.1413, 1.0, 0.2462, 0.1845, 0.1413, 1.0, 0.2462, 0.1845, 0.1413, 1.0, 0.2462, 0.1845, 0.1413, 1.0, 0.2462, 0.1845, 0.1413, 1.0, 0.2462, 0.1845, 0.1413, 1.0, 0.2462, 0.1845, 0.1413, 1.0, 0.2462, 0.1845, 0.1413, 1.0, 0.2462, 0.1845, 0.1413, 1.0, 0.2462, 0.1845, 0.1413, 1.0, 0.2462, 0.1845, 0.1413, 1.0, 0.2462, 0.1845, 0.1413, 1.0, 0.2462, 0.1845, 0.1413, 1.0, 0.2462, 0.1845, 0.1413, 1.0, 0.2462, 0.1845, 0.1413, 1.0, 0.2462, 0.1845, 0.1413, 1.0, 0.2462, 0.1845, 0.1413, 1.0, 0.2462, 0.1845, 0.1413, 1.0, 0.2462, 0.1845, 0.1413, 1.0, 0.2462, 0.1845, 0.1413, 1.0, 0.2462, 0.1845, 0.1413, 1.0, 0.2462, 0.1845, 0.1413, 1.0, 0.2462, 0.1845, 0.1413, 1.0, 0.2462, 0.1845, 0.1413, 1.0, 0.2462, 0.1845, 0.1413, 1.0, 0.2462, 0.1845, 0.1413, 1.0, 0.2462, 0.1845, 0.1413, 1.0, 0.5029, 0.4125, 0.3467, 1.0, 0.5029, 0.4125, 0.3467, 1.0, 0.5029, 0.4125, 0.3467, 1.0, 0.5029, 0.4125, 0.3467, 1.0, 0.5029, 0.4125, 0.3467, 1.0, 0.5029, 0.4125, 0.3467, 1.0, 0.5029, 0.4125, 0.3467, 1.0, 0.5029, 0.4125, 0.3467, 1.0, 0.5029, 0.4125, 0.3467, 1.0, 0.5029, 0.4125, 0.3467, 1.0, 0.2462, 0.1845, 0.1413, 1.0, 0.2462, 0.1845, 0.1413, 1.0, 0.2462, 0.1845, 0.1413, 1.0, 0.2462, 0.1845, 0.1413, 1.0, 0.15, 0.1046, 0.07421, 1.0, 0.15, 0.1046, 0.07421, 1.0, 0.15, 0.1046, 0.07421, 1.0, 0.15, 0.1046, 0.07421, 1.0, 0.15, 0.1046, 0.07421, 1.0, 0.15, 0.1046, 0.07421, 1.0, 0.15, 0.1046, 0.07421, 1.0, 0.15, 0.1046, 0.07421, 1.0, 0.15, 0.1046, 0.07421, 1.0, 0.15, 0.1046, 0.07421, 1.0, 0.15, 0.1046, 0.07421, 1.0, 0.15, 0.1046, 0.07421, 1.0, 0.15, 0.1046, 0.07421, 1.0, 0.15, 0.1046, 0.07421, 1.0, 0.15, 0.1046, 0.07421, 1.0, 0.15, 0.1046, 0.07421, 1.0, 0.15, 0.1046, 0.07421, 1.0, 0.15, 0.1046, 0.07421, 1.0, 0.15, 0.1046, 0.07421, 1.0, 0.15, 0.1046, 0.07421, 1.0, 0.15, 0.1046, 0.07421, 1.0, 0.15, 0.1046, 0.07421, 1.0, 0.15, 0.1046, 0.07421, 1.0, 0.15, 0.1046, 0.07421, 1.0, 0.15, 0.1046, 0.07421, 1.0, 0.15, 0.1046, 0.07421, 1.0, 0.15, 0.1046, 0.07421, 1.0, 0.15, 0.1046, 0.07421, 1.0, 0.15, 0.1046, 0.07421, 1.0, 0.15, 0.1046, 0.07421, 1.0, 0.15, 0.1046, 0.07421, 1.0, 0.15, 0.1046, 0.07421, 1.0, 0.15, 0.1046, 0.07421, 1.0, 0.15, 0.1046, 0.07421, 1.0, 0.15, 0.1046, 0.07421, 1.0, 0.15, 0.1046, 0.07421, 1.0, 0.15, 0.1046, 0.07421, 1.0, 0.15, 0.1046, 0.07421, 1.0, 0.15, 0.1046, 0.07421, 1.0, 0.15, 0.1046, 0.07421, 1.0, 0.15, 0.1046, 0.07421, 1.0, 0.15, 0.1046, 0.07421, 1.0, 0.15, 0.1046, 0.07421, 1.0, 0.15, 0.1046, 0.07421, 1.0, 0.15, 0.1046, 0.07421, 1.0, 0.15, 0.1046, 0.07421, 1.0, 0.15, 0.1046, 0.07421, 1.0, 0.15, 0.1046, 0.07421, 1.0, 0.15, 0.1046, 0.07421, 1.0, 0.15, 0.1046, 0.07421, 1.0, 0.15, 0.1046, 0.07421, 1.0, 0.15, 0.1046, 0.07421, 1.0, 0.15, 0.1046, 0.07421, 1.0, 0.15, 0.1046, 0.07421, 1.0, 0.15, 0.1046, 0.07421, 1.0, 0.15, 0.1046, 0.07421, 1.0, 0.15, 0.1046, 0.07421, 1.0, 0.15, 0.1046, 0.07421, 1.0, 0.15, 0.1046, 0.07421, 1.0, 0.15, 0.1046, 0.07421, 1.0, 0.15, 0.1046, 0.07421, 1.0, 0.15, 0.1046, 0.07421, 1.0, 0.15, 0.1046, 0.07421, 1.0, 0.15, 0.1046, 0.07421, 1.0, 0.15, 0.1046, 0.07421, 1.0, 0.15, 0.1046, 0.07421, 1.0, 0.15, 0.1046, 0.07421, 1.0, 0.15, 0.1046, 0.07421, 1.0, 0.15, 0.1046, 0.07421, 1.0, 0.15, 0.1046, 0.07421, 1.0, 0.15, 0.1046, 0.07421, 1.0, 0.15, 0.1046, 0.07421, 1.0, 0.15, 0.1046, 0.07421, 1.0, 0.15, 0.1046, 0.07421, 1.0, 0.15, 0.1046, 0.07421, 1.0, 0.15, 0.1046, 0.07421, 1.0, 0.15, 0.1046, 0.07421, 1.0, 0.15, 0.1046, 0.07421, 1.0, 0.15, 0.1046, 0.07421, 1.0, 0.15, 0.1046, 0.07421, 1.0, 0.15, 0.1046, 0.07421, 1.0, 0.15, 0.1046, 0.07421, 1.0, 0.15, 0.1046, 0.07421, 1.0, 0.15, 0.1046, 0.07421, 1.0, 0.15, 0.1046, 0.07421, 1.0, 0.15, 0.1046, 0.07421, 1.0, 0.15, 0.1046, 0.07421, 1.0, 0.15, 0.1046, 0.07421, 1.0, 0.15, 0.1046, 0.07421, 1.0, 0.15, 0.1046, 0.07421, 1.0, 0.15, 0.1046, 0.07421, 1.0, 0.15, 0.1046, 0.07421, 1.0, 0.15, 0.1046, 0.07421, 1.0, 0.15, 0.1046, 0.07421, 1.0, 0.15, 0.1046, 0.07421, 1.0, 0.15, 0.1046, 0.07421, 1.0, 0.15, 0.1046, 0.07421, 1.0, 0.15, 0.1046, 0.07421, 1.0, 0.15, 0.1046, 0.07421, 1.0, 0.15, 0.1046, 0.07421, 1.0, 0.15, 0.1046, 0.07421, 1.0, 0.15, 0.1046, 0.07421, 1.0, 0.15, 0.1046, 0.07421, 1.0, 0.15, 0.1046, 0.07421, 1.0, 0.15, 0.1046, 0.07421, 1.0, 0.15, 0.1046, 0.07421, 1.0, 0.15, 0.1046, 0.07421, 1.0, 0.15, 0.1046, 0.07421, 1.0, 0.15, 0.1046, 0.07421, 1.0, 0.15, 0.1046, 0.07421, 1.0, 0.15, 0.1046, 0.07421, 1.0, 0.15, 0.1046, 0.07421, 1.0, 0.15, 0.1046, 0.07421, 1.0, 0.15, 0.1046, 0.07421, 1.0, 0.15, 0.1046, 0.07421, 1.0, 0.15, 0.1046, 0.07421, 1.0, 0.15, 0.1046, 0.07421, 1.0, 0.15, 0.1046, 0.07421, 1.0, 0.15, 0.1046, 0.07421, 1.0, 0.15, 0.1046, 0.07421, 1.0, 0.15, 0.1046, 0.07421, 1.0, 0.15, 0.1046, 0.07421, 1.0, 0.15, 0.1046, 0.07421, 1.0, 0.15, 0.1046, 0.07421, 1.0, 0.15, 0.1046, 0.07421, 1.0, 0.15, 0.1046, 0.07421, 1.0, 0.15, 0.1046, 0.07421, 1.0, 0.15, 0.1046, 0.07421, 1.0, 0.15, 0.1046, 0.07421, 1.0, 0.15, 0.1046, 0.07421, 1.0, 0.15, 0.1046, 0.07421, 1.0, 0.15, 0.1046, 0.07421, 1.0, 0.15, 0.1046, 0.07421, 1.0, 0.15, 0.1046, 0.07421, 1.0, 0.15, 0.1046, 0.07421, 1.0, 0.15, 0.1046, 0.07421, 1.0, 0.15, 0.1046, 0.07421, 1.0, 0.15, 0.1046, 0.07421, 1.0, 0.15, 0.1046, 0.07421, 1.0, 0.15, 0.1046, 0.07421, 1.0, 0.15, 0.1046, 0.07421, 1.0, 0.15, 0.1046, 0.07421, 1.0, 0.15, 0.1046, 0.07421, 1.0, 0.15, 0.1046, 0.07421, 1.0, 0.15, 0.1046, 0.07421, 1.0, 0.15, 0.1046, 0.07421, 1.0, 0.15, 0.1046, 0.07421, 1.0, 0.15, 0.1046, 0.07421, 1.0, 0.15, 0.1046, 0.07421, 1.0, 0.15, 0.1046, 0.07421, 1.0, 0.15, 0.1046, 0.07421, 1.0, 0.15, 0.1046, 0.07421, 1.0, 0.15, 0.1046, 0.07421, 1.0, 0.15, 0.1046, 0.07421, 1.0, 0.15, 0.1046, 0.07421, 1.0, 0.15, 0.1046, 0.07421, 1.0, 0.15, 0.1046, 0.07421, 1.0, 0.15, 0.1046, 0.07421, 1.0, 0.15, 0.1046, 0.07421, 1.0, 0.15, 0.1046, 0.07421, 1.0, 0.15, 0.1046, 0.07421, 1.0, 0.15, 0.1046, 0.07421, 1.0, 0.15, 0.1046, 0.07421, 1.0, 0.15, 0.1046, 0.07421, 1.0, 0.15, 0.1046, 0.07421, 1.0, 0.15, 0.1046, 0.07421, 1.0, 0.15, 0.1046, 0.07421, 1.0, 0.15, 0.1046, 0.07421, 1.0, 0.15, 0.1046, 0.07421, 1.0, 0.15, 0.1046, 0.07421, 1.0, 0.15, 0.1046, 0.07421, 1.0, 0.15, 0.1046, 0.07421, 1.0, 0.15, 0.1046, 0.07421, 1.0, 0.15, 0.1046, 0.07421, 1.0, 0.15, 0.1046, 0.07421, 1.0, 0.15, 0.1046, 0.07421, 1.0, 0.15, 0.1046, 0.07421, 1.0, 0.15, 0.1046, 0.07421, 1.0, 0.15, 0.1046, 0.07421, 1.0, 0.15, 0.1046, 0.07421, 1.0, 0.15, 0.1046, 0.07421, 1.0, 0.15, 0.1046, 0.07421, 1.0, 0.15, 0.1046, 0.07421, 1.0, 0.15, 0.1046, 0.07421, 1.0, 0.15, 0.1046, 0.07421, 1.0, 0.15, 0.1046, 0.07421, 1.0, 0.15, 0.1046, 0.07421, 1.0, 0.15, 0.1046, 0.07421, 1.0, 0.15, 0.1046, 0.07421, 1.0, 0.15, 0.1046, 0.07421, 1.0, 0.15, 0.1046, 0.07421, 1.0, 0.15, 0.1046, 0.07421, 1.0, 0.15, 0.1046, 0.07421, 1.0, 0.15, 0.1046, 0.07421, 1.0, 0.15, 0.1046, 0.07421, 1.0, 0.15, 0.1046, 0.07421, 1.0, 0.15, 0.1046, 0.07421, 1.0, 0.15, 0.1046, 0.07421, 1.0, 0.15, 0.1046, 0.07421, 1.0, 0.15, 0.1046, 0.07421, 1.0, 0.15, 0.1046, 0.07421, 1.0, 0.15, 0.1046, 0.07421, 1.0, 0.15, 0.1046, 0.07421, 1.0, 0.15, 0.1046, 0.07421, 1.0, 0.15, 0.1046, 0.07421, 1.0, 0.15, 0.1046, 0.07421, 1.0, 0.15, 0.1046, 0.07421, 1.0, 0.15, 0.1046, 0.07421, 1.0, 0.15, 0.1046, 0.07421, 1.0, 0.15, 0.1046, 0.07421, 1.0, 0.15, 0.1046, 0.07421, 1.0, 0.15, 0.1046, 0.07421, 1.0, 0.15, 0.1046, 0.07421, 1.0, 0.15, 0.1046, 0.07421, 1.0, 0.15, 0.1046, 0.07421, 1.0, 0.15, 0.1046, 0.07421, 1.0, 0.15, 0.1046, 0.07421, 1.0, 0.15, 0.1046, 0.07421, 1.0, 0.15, 0.1046, 0.07421, 1.0, 0.15, 0.1046, 0.07421, 1.0, 0.15, 0.1046, 0.07421, 1.0, 0.15, 0.1046, 0.07421, 1.0, 0.15, 0.1046, 0.07421, 1.0, 0.15, 0.1046, 0.07421, 1.0, 0.15, 0.1046, 0.07421, 1.0, 0.15, 0.1046, 0.07421, 1.0, 0.15, 0.1046, 0.07421, 1.0, 0.15, 0.1046, 0.07421, 1.0, 0.15, 0.1046, 0.07421, 1.0, 0.15, 0.1046, 0.07421, 1.0, 0.15, 0.1046, 0.07421, 1.0, 0.15, 0.1046, 0.07421, 1.0, 0.15, 0.1046, 0.07421, 1.0, 0.15, 0.1046, 0.07421, 1.0, 0.15, 0.1046, 0.07421, 1.0, 0.15, 0.1046, 0.07421, 1.0, 0.15, 0.1046, 0.07421, 1.0, 0.15, 0.1046, 0.07421, 1.0, 0.15, 0.1046, 0.07421, 1.0, 0.15, 0.1046, 0.07421, 1.0, 0.15, 0.1046, 0.07421, 1.0, 0.15, 0.1046, 0.07421, 1.0, 0.15, 0.1046, 0.07421, 1.0, 0.15, 0.1046, 0.07421, 1.0, 0.15, 0.1046, 0.07421, 1.0, 0.15, 0.1046, 0.07421, 1.0, 0.15, 0.1046, 0.07421, 1.0, 0.15, 0.1046, 0.07421, 1.0, 0.15, 0.1046, 0.07421, 1.0, 0.15, 0.1046, 0.07421, 1.0, 0.15, 0.1046, 0.07421, 1.0, 0.15, 0.1046, 0.07421, 1.0, 0.15, 0.1046, 0.07421, 1.0, 0.15, 0.1046, 0.07421, 1.0, 0.15, 0.1046, 0.07421, 1.0, 0.15, 0.1046, 0.07421, 1.0, 0.15, 0.1046, 0.07421, 1.0, 0.15, 0.1046, 0.07421, 1.0, 0.15, 0.1046, 0.07421, 1.0, 0.15, 0.1046, 0.07421, 1.0, 0.15, 0.1046, 0.07421, 1.0, 0.15, 0.1046, 0.07421, 1.0, 0.15, 0.1046, 0.07421, 1.0, 0.15, 0.1046, 0.07421, 1.0, 0.15, 0.1046, 0.07421, 1.0, 0.15, 0.1046, 0.07421, 1.0, 0.15, 0.1046, 0.07421, 1.0, 0.15, 0.1046, 0.07421, 1.0, 0.15, 0.1046, 0.07421, 1.0, 0.15, 0.1046, 0.07421, 1.0, 0.15, 0.1046, 0.07421, 1.0, 0.15, 0.1046, 0.07421, 1.0, 0.15, 0.1046, 0.07421, 1.0, 0.15, 0.1046, 0.07421, 1.0, 0.15, 0.1046, 0.07421, 1.0, 0.15, 0.1046, 0.07421, 1.0, 0.15, 0.1046, 0.07421, 1.0, 0.15, 0.1046, 0.07421, 1.0, 0.15, 0.1046, 0.07421, 1.0, 0.15, 0.1046, 0.07421, 1.0, 0.5029, 0.4125, 0.3467, 1.0, 0.5029, 0.4125, 0.3467, 1.0, 0.5029, 0.4125, 0.3467, 1.0, 0.5029, 0.4125, 0.3467, 1.0, 0.5029, 0.4125, 0.3467, 1.0, 0.5029, 0.4125, 0.3467, 1.0, 0.5029, 0.4125, 0.3467, 1.0, 0.5029, 0.4125, 0.3467, 1.0, 0.15, 0.1046, 0.07421, 1.0, 0.15, 0.1046, 0.07421, 1.0, 0.15, 0.1046, 0.07421, 1.0, 0.15, 0.1046, 0.07421, 1.0, 0.02217, 0.02122, 0.02122, 1.0, 0.02217, 0.02122, 0.02122, 1.0, 0.02217, 0.02122, 0.02122, 1.0, 0.02217, 0.02122, 0.02122, 1.0, 0.02217, 0.02122, 0.02122, 1.0, 0.02217, 0.02122, 0.02122, 1.0, 0.02217, 0.02122, 0.02122, 1.0, 0.02217, 0.02122, 0.02122, 1.0, 0.02217, 0.02122, 0.02122, 1.0, 0.02217, 0.02122, 0.02122, 1.0, 0.02217, 0.02122, 0.02122, 1.0, 0.02217, 0.02122, 0.02122, 1.0, 0.107, 0.1095, 0.1248, 1.0, 0.107, 0.1095, 0.1248, 1.0, 0.107, 0.1095, 0.1248, 1.0, 0.107, 0.1095, 0.1248, 1.0, 0.107, 0.1095, 0.1248, 1.0, 0.107, 0.1095, 0.1248, 1.0, 0.107, 0.1095, 0.1248, 1.0, 0.107, 0.1095, 0.1248, 1.0, 0.107, 0.1095, 0.1248, 1.0, 0.107, 0.1095, 0.1248, 1.0, 0.107, 0.1095, 0.1248, 1.0, 0.107, 0.1095, 0.1248, 1.0])
me_cube_001.materials.append(mat_vertex_colors)
me_cube_001.use_paint_bone_selection = False
me_cube_001.use_paint_mask = True
me_cube_001.update()
me_cube_002 = bpy.data.meshes.new('Cube.002')
me_cube_002.from_pydata([(0.6375, -0.2503, 0.00361), (0.6375, -0.2503, 0.4924), (0.468, -0.05311, 0.00361), (0.468, -0.05311, 0.4924), (0.6604, -0.2306, 0.00361), (0.6604, -0.2306, 0.4924), (0.4909, -0.03345, 0.00361), (0.4909, -0.03345, 0.4924), (0.6375, -0.2503, 0.3396), (0.6375, -0.2503, 0.1564), (0.468, -0.05311, 0.1564), (0.468, -0.05311, 0.3396), (0.4909, -0.03345, 0.1564), (0.4909, -0.03345, 0.3396), (0.6604, -0.2306, 0.1564), (0.6604, -0.2306, 0.3396), (0.6229, -0.2101, 0.2995), (0.5056, -0.07359, 0.2995), (0.5056, -0.07359, 0.1965), (0.6229, -0.2101, 0.1965), (0.6229, -0.2101, 0.04364), (0.6229, -0.2101, 0.1164), (0.5056, -0.07359, 0.1164), (0.5056, -0.07359, 0.04364), (0.6229, -0.2101, 0.3796), (0.6229, -0.2101, 0.4524), (0.5056, -0.07359, 0.4524), (0.5056, -0.07359, 0.3796), (0.6196, -0.2294, 0.312), (0.486, -0.07401, 0.312), (0.6196, -0.2294, 0.184), (0.486, -0.07401, 0.184), (0.6196, -0.2294, 0.03118), (0.6196, -0.2294, 0.1289), (0.486, -0.07401, 0.03118), (0.486, -0.07401, 0.1289), (0.6196, -0.2294, 0.4648), (0.6196, -0.2294, 0.3671), (0.486, -0.07401, 0.3671), (0.486, -0.07401, 0.4648)], [], [(2, 6, 4, 0), (7, 3, 1, 5), (15, 8, 9, 14), (13, 15, 14, 12), (11, 13, 12, 10), (16, 17, 18, 19), (15, 5, 1, 8), (20, 21, 22, 23), (24, 25, 26, 27), (4, 14, 9, 0), (11, 3, 7, 13), (2, 10, 12, 6), (13, 7, 5, 15), (6, 12, 14, 4), (8, 11, 29, 28), (11, 10, 31, 29), (10, 9, 30, 31), (9, 8, 28, 30), (0, 9, 33, 32), (9, 10, 35, 33), (10, 2, 34, 35), (2, 0, 32, 34), (8, 1, 36, 37), (1, 3, 39, 36), (3, 11, 38, 39), (11, 8, 37, 38), (17, 16, 28, 29), (16, 19, 30, 28), (18, 17, 29, 31), (19, 18, 31, 30), (21, 20, 32, 33), (20, 23, 34, 32), (22, 21, 33, 35), (23, 22, 35, 34), (25, 24, 37, 36), (24, 27, 38, 37), (26, 25, 36, 39), (27, 26, 39, 38)])
_uv = me_cube_002.uv_layers.new(name='UVMap')
_uv.uv.foreach_set('vector', [0.125, 0.5, 0.375, 0.5, 0.375, 0.75, 0.125, 0.75, 0.625, 0.5, 0.875, 0.5, 0.875, 0.75, 0.625, 0.75, 0.5468, 0.75, 0.5468, 1.0, 0.4532, 1.0, 0.4532, 0.75, 0.5468, 0.5, 0.5468, 0.75, 0.4532, 0.75, 0.4532, 0.5, 0.5468, 0.25, 0.5468, 0.5, 0.4532, 0.5, 0.4532, 0.25, 0.5264, 0.03848, 0.5264, 0.2115, 0.4736, 0.2115, 0.4736, 0.03848, 0.5468, 0.75, 0.625, 0.75, 0.625, 1.0, 0.5468, 1.0, 0.3955, 0.03848, 0.4327, 0.03848, 0.4327, 0.2115, 0.3955, 0.2115, 0.5673, 0.03848, 0.6045, 0.03848, 0.6045, 0.2115, 0.5673, 0.2115, 0.375, 0.75, 0.4532, 0.75, 0.4532, 1.0, 0.375, 1.0, 0.5468, 0.25, 0.625, 0.25, 0.625, 0.5, 0.5468, 0.5, 0.375, 0.25, 0.4532, 0.25, 0.4532, 0.5, 0.375, 0.5, 0.5468, 0.5, 0.625, 0.5, 0.625, 0.75, 0.5468, 0.75, 0.375, 0.5, 0.4532, 0.5, 0.4532, 0.75, 0.375, 0.75, 0.5468, 0.0, 0.5468, 0.25, 0.5327, 0.2235, 0.5327, 0.0265, 0.5468, 0.25, 0.4532, 0.25, 0.4673, 0.2235, 0.5327, 0.2235, 0.4532, 0.25, 0.4532, 0.0, 0.4673, 0.0265, 0.4673, 0.2235, 0.4532, 0.0, 0.5468, 0.0, 0.5327, 0.0265, 0.4673, 0.0265, 0.375, 0.0, 0.4532, 0.0, 0.4391, 0.0265, 0.3891, 0.0265, 0.4532, 0.0, 0.4532, 0.25, 0.4391, 0.2235, 0.4391, 0.0265, 0.4532, 0.25, 0.375, 0.25, 0.3891, 0.2235, 0.4391, 0.2235, 0.375, 0.25, 0.375, 0.0, 0.3891, 0.0265, 0.3891, 0.2235, 0.5468, 0.0, 0.625, 0.0, 0.6109, 0.0265, 0.5609, 0.0265, 0.625, 0.0, 0.625, 0.25, 0.6109, 0.2235, 0.6109, 0.0265, 0.625, 0.25, 0.5468, 0.25, 0.5609, 0.2235, 0.6109, 0.2235, 0.5468, 0.25, 0.5468, 0.0, 0.5609, 0.0265, 0.5609, 0.2235, 0.5264, 0.2115, 0.5264, 0.03848, 0.5327, 0.0265, 0.5327, 0.2235, 0.5264, 0.03848, 0.4736, 0.03848, 0.4673, 0.0265, 0.5327, 0.0265, 0.4736, 0.2115, 0.5264, 0.2115, 0.5327, 0.2235, 0.4673, 0.2235, 0.4736, 0.03848, 0.4736, 0.2115, 0.4673, 0.2235, 0.4673, 0.0265, 0.4327, 0.03848, 0.3955, 0.03848, 0.3891, 0.0265, 0.4391, 0.0265, 0.3955, 0.03848, 0.3955, 0.2115, 0.3891, 0.2235, 0.3891, 0.0265, 0.4327, 0.2115, 0.4327, 0.03848, 0.4391, 0.0265, 0.4391, 0.2235, 0.3955, 0.2115, 0.4327, 0.2115, 0.4391, 0.2235, 0.3891, 0.2235, 0.6045, 0.03848, 0.5673, 0.03848, 0.5609, 0.0265, 0.6109, 0.0265, 0.5673, 0.03848, 0.5673, 0.2115, 0.5609, 0.2235, 0.5609, 0.0265, 0.6045, 0.2115, 0.6045, 0.03848, 0.6109, 0.0265, 0.6109, 0.2235, 0.5673, 0.2115, 0.6045, 0.2115, 0.6109, 0.2235, 0.5609, 0.2235])
_ca = me_cube_002.color_attributes.new('Attribute', 'BYTE_COLOR', 'CORNER')
_ca.data.foreach_set('color', [0.107, 0.1095, 0.1248, 1.0, 0.107, 0.1095, 0.1248, 1.0, 0.107, 0.1095, 0.1248, 1.0, 0.107, 0.1095, 0.1248, 1.0, 0.107, 0.1095, 0.1248, 1.0, 0.107, 0.1095, 0.1248, 1.0, 0.107, 0.1095, 0.1248, 1.0, 0.107, 0.1095, 0.1248, 1.0, 0.107, 0.1095, 0.1248, 1.0, 0.107, 0.1095, 0.1248, 1.0, 0.107, 0.1095, 0.1248, 1.0, 0.107, 0.1095, 0.1248, 1.0, 0.107, 0.1095, 0.1248, 1.0, 0.107, 0.1095, 0.1248, 1.0, 0.107, 0.1095, 0.1248, 1.0, 0.107, 0.1095, 0.1248, 1.0, 0.107, 0.1095, 0.1248, 1.0, 0.107, 0.1095, 0.1248, 1.0, 0.107, 0.1095, 0.1248, 1.0, 0.107, 0.1095, 0.1248, 1.0, 0.02217, 0.02122, 0.02122, 1.0, 0.02217, 0.02122, 0.02122, 1.0, 0.02217, 0.02122, 0.02122, 1.0, 0.02217, 0.02122, 0.02122, 1.0, 0.107, 0.1095, 0.1248, 1.0, 0.107, 0.1095, 0.1248, 1.0, 0.107, 0.1095, 0.1248, 1.0, 0.107, 0.1095, 0.1248, 1.0, 0.02217, 0.02122, 0.02122, 1.0, 0.02217, 0.02122, 0.02122, 1.0, 0.02217, 0.02122, 0.02122, 1.0, 0.02217, 0.02122, 0.02122, 1.0, 0.02217, 0.02122, 0.02122, 1.0, 0.02217, 0.02122, 0.02122, 1.0, 0.02217, 0.02122, 0.02122, 1.0, 0.02217, 0.02122, 0.02122, 1.0, 0.107, 0.1095, 0.1248, 1.0, 0.107, 0.1095, 0.1248, 1.0, 0.107, 0.1095, 0.1248, 1.0, 0.107, 0.1095, 0.1248, 1.0, 0.107, 0.1095, 0.1248, 1.0, 0.107, 0.1095, 0.1248, 1.0, 0.107, 0.1095, 0.1248, 1.0, 0.107, 0.1095, 0.1248, 1.0, 0.107, 0.1095, 0.1248, 1.0, 0.107, 0.1095, 0.1248, 1.0, 0.107, 0.1095, 0.1248, 1.0, 0.107, 0.1095, 0.1248, 1.0, 0.107, 0.1095, 0.1248, 1.0, 0.107, 0.1095, 0.1248, 1.0, 0.107, 0.1095, 0.1248, 1.0, 0.107, 0.1095, 0.1248, 1.0, 0.107, 0.1095, 0.1248, 1.0, 0.107, 0.1095, 0.1248, 1.0, 0.107, 0.1095, 0.1248, 1.0, 0.107, 0.1095, 0.1248, 1.0, 0.107, 0.1095, 0.1248, 1.0, 0.107, 0.1095, 0.1248, 1.0, 0.107, 0.1095, 0.1248, 1.0, 0.107, 0.1095, 0.1248, 1.0, 0.107, 0.1095, 0.1248, 1.0, 0.107, 0.1095, 0.1248, 1.0, 0.107, 0.1095, 0.1248, 1.0, 0.107, 0.1095, 0.1248, 1.0, 0.107, 0.1095, 0.1248, 1.0, 0.107, 0.1095, 0.1248, 1.0, 0.107, 0.1095, 0.1248, 1.0, 0.107, 0.1095, 0.1248, 1.0, 0.107, 0.1095, 0.1248, 1.0, 0.107, 0.1095, 0.1248, 1.0, 0.107, 0.1095, 0.1248, 1.0, 0.107, 0.1095, 0.1248, 1.0, 0.107, 0.1095, 0.1248, 1.0, 0.107, 0.1095, 0.1248, 1.0, 0.107, 0.1095, 0.1248, 1.0, 0.107, 0.1095, 0.1248, 1.0, 0.107, 0.1095, 0.1248, 1.0, 0.107, 0.1095, 0.1248, 1.0, 0.107, 0.1095, 0.1248, 1.0, 0.107, 0.1095, 0.1248, 1.0, 0.107, 0.1095, 0.1248, 1.0, 0.107, 0.1095, 0.1248, 1.0, 0.107, 0.1095, 0.1248, 1.0, 0.107, 0.1095, 0.1248, 1.0, 0.107, 0.1095, 0.1248, 1.0, 0.107, 0.1095, 0.1248, 1.0, 0.107, 0.1095, 0.1248, 1.0, 0.107, 0.1095, 0.1248, 1.0, 0.107, 0.1095, 0.1248, 1.0, 0.107, 0.1095, 0.1248, 1.0, 0.107, 0.1095, 0.1248, 1.0, 0.107, 0.1095, 0.1248, 1.0, 0.107, 0.1095, 0.1248, 1.0, 0.107, 0.1095, 0.1248, 1.0, 0.107, 0.1095, 0.1248, 1.0, 0.107, 0.1095, 0.1248, 1.0, 0.107, 0.1095, 0.1248, 1.0, 0.107, 0.1095, 0.1248, 1.0, 0.107, 0.1095, 0.1248, 1.0, 0.107, 0.1095, 0.1248, 1.0, 0.107, 0.1095, 0.1248, 1.0, 0.107, 0.1095, 0.1248, 1.0, 0.107, 0.1095, 0.1248, 1.0, 0.107, 0.1095, 0.1248, 1.0, 0.02217, 0.02122, 0.02122, 1.0, 0.02217, 0.02122, 0.02122, 1.0, 0.02217, 0.02122, 0.02122, 1.0, 0.02217, 0.02122, 0.02122, 1.0, 0.02217, 0.02122, 0.02122, 1.0, 0.02217, 0.02122, 0.02122, 1.0, 0.02217, 0.02122, 0.02122, 1.0, 0.02217, 0.02122, 0.02122, 1.0, 0.02217, 0.02122, 0.02122, 1.0, 0.02217, 0.02122, 0.02122, 1.0, 0.02217, 0.02122, 0.02122, 1.0, 0.02217, 0.02122, 0.02122, 1.0, 0.02217, 0.02122, 0.02122, 1.0, 0.02217, 0.02122, 0.02122, 1.0, 0.02217, 0.02122, 0.02122, 1.0, 0.02217, 0.02122, 0.02122, 1.0, 0.02217, 0.02122, 0.02122, 1.0, 0.02217, 0.02122, 0.02122, 1.0, 0.02217, 0.02122, 0.02122, 1.0, 0.02217, 0.02122, 0.02122, 1.0, 0.02217, 0.02122, 0.02122, 1.0, 0.02217, 0.02122, 0.02122, 1.0, 0.02217, 0.02122, 0.02122, 1.0, 0.02217, 0.02122, 0.02122, 1.0, 0.02217, 0.02122, 0.02122, 1.0, 0.02217, 0.02122, 0.02122, 1.0, 0.02217, 0.02122, 0.02122, 1.0, 0.02217, 0.02122, 0.02122, 1.0, 0.02217, 0.02122, 0.02122, 1.0, 0.02217, 0.02122, 0.02122, 1.0, 0.02217, 0.02122, 0.02122, 1.0, 0.02217, 0.02122, 0.02122, 1.0, 0.02217, 0.02122, 0.02122, 1.0, 0.02217, 0.02122, 0.02122, 1.0, 0.02217, 0.02122, 0.02122, 1.0, 0.02217, 0.02122, 0.02122, 1.0, 0.02217, 0.02122, 0.02122, 1.0, 0.02217, 0.02122, 0.02122, 1.0, 0.02217, 0.02122, 0.02122, 1.0, 0.02217, 0.02122, 0.02122, 1.0, 0.02217, 0.02122, 0.02122, 1.0, 0.02217, 0.02122, 0.02122, 1.0, 0.02217, 0.02122, 0.02122, 1.0, 0.02217, 0.02122, 0.02122, 1.0, 0.02217, 0.02122, 0.02122, 1.0, 0.02217, 0.02122, 0.02122, 1.0, 0.02217, 0.02122, 0.02122, 1.0, 0.02217, 0.02122, 0.02122, 1.0])
me_cube_002.materials.append(mat_vertex_colors)
me_cube_002.use_paint_bone_selection = False
me_cube_002.use_paint_mask = True
me_cube_002.update()
me_plane = bpy.data.meshes.new('Plane')
me_plane.from_pydata([(-3.626, -3.626, 0.0), (3.626, -3.626, 0.0), (-3.626, 1.274, 0.0), (3.626, 1.274, 0.0)], [], [(0, 1, 3, 2)])
_uv = me_plane.uv_layers.new(name='UVMap')
_uv.uv.foreach_set('vector', [0.0, 0.0, 1.0, 0.0, 1.0, 1.0, 0.0, 1.0])
_ca = me_plane.color_attributes.new('Attribute', 'BYTE_COLOR', 'CORNER')
_ca.data.foreach_set('color', [0.02519, 0.05127, 0.05286, 1.0, 0.02519, 0.05127, 0.05286, 1.0, 0.02519, 0.05127, 0.05286, 1.0, 0.02519, 0.05127, 0.05286, 1.0])
me_plane.update()
me_plane_001 = bpy.data.meshes.new('Plane.001')
me_plane_001.from_pydata([(-3.626, -0.2268, -1.486e-07), (3.626, -0.2268, -1.486e-07), (-3.626, 3.626, 0.0), (3.626, 3.626, 0.0)], [], [(0, 1, 3, 2)])
_uv = me_plane_001.uv_layers.new(name='UVMap')
_uv.uv.foreach_set('vector', [0.0, 0.0, 1.0, 0.0, 1.0, 1.0, 0.0, 1.0])
_ca = me_plane_001.color_attributes.new('Attribute', 'BYTE_COLOR', 'CORNER')
_ca.data.foreach_set('color', [0.2384, 0.1981, 0.1714, 1.0, 0.2384, 0.1981, 0.1714, 1.0, 0.2384, 0.1981, 0.1714, 1.0, 0.2384, 0.1981, 0.1714, 1.0])
me_plane_001.update()

# ---- objects
ob_cube = bpy.data.objects.new('Cube', me_cube_001)
ob_cube_001 = bpy.data.objects.new('Cube.001', me_cube_002)
ob_couch1 = bpy.data.objects.new('couch1', None)
ob_door_frame = bpy.data.objects.new('door_frame', None)
ob_shelf1 = bpy.data.objects.new('shelf1', None)
ob_plane = bpy.data.objects.new('Plane', me_plane)
ob_plane_001 = bpy.data.objects.new('Plane.001', me_plane_001)

# ---- transforms, parenting, visibility, modifiers, constraints
ob_cube.location = (0.0, -0.07615, 0.04489)
_m = ob_cube.modifiers.new('Mirror', 'MIRROR')
_m.use_clip = True
_m = ob_cube.modifiers.new('Bevel', 'BEVEL')
_m.limit_method = 'WEIGHT'
_m = ob_cube.modifiers.new('WeightedNormal', 'WEIGHTED_NORMAL')
ob_cube_001.location = (0.0, -0.07615, 0.04489)
_m = ob_cube_001.modifiers.new('Mirror', 'MIRROR')
_m.use_clip = True
_m = ob_cube_001.modifiers.new('WeightedNormal', 'WEIGHTED_NORMAL')
ob_couch1.location = (-0.9377, -2.473, 0.0)
ob_couch1.rotation_euler = (0.0, -0.0, 2.296)
ob_couch1.empty_display_size = 0.0001
ob_couch1.instance_type = 'COLLECTION'
ob_door_frame.location = (-2.22, -0.3206, -1.863e-09)
ob_door_frame.instance_type = 'COLLECTION'
ob_shelf1.location = (2.557, 0.1468, -1.863e-09)
ob_shelf1.instance_type = 'COLLECTION'
ob_plane.location = (0.1775, -0.9262, 0.0)
ob_plane_001.location = (0.1775, 0.1226, 0.0)
ob_plane_001.rotation_euler = (1.571, -0.0, 0.0)
ob_couch1.instance_collection = col_couch1
ob_door_frame.instance_collection = col_door_frame
ob_shelf1.instance_collection = col_shelf1

# ---- collection membership
col_fireplace.objects.link(ob_cube)
col_fireplace.objects.link(ob_cube_001)
col_ref.objects.link(ob_couch1)
col_ref.objects.link(ob_door_frame)
col_ref.objects.link(ob_shelf1)
col_ref.objects.link(ob_plane)
col_ref.objects.link(ob_plane_001)

# ---- scene / render settings (as saved in the file)
scene.frame_start = 1; scene.frame_end = 250; scene.frame_set(1)
scene.render.engine = 'BLENDER_EEVEE_NEXT'
scene.render.bake_bias = 0.0
scene.render.bake_samples = 0
scene.cycles.sampling_pattern = 'TABULATED_SOBOL'
scene.eevee.use_volume_custom_range = False
bpy.context.view_layer.update()

# ---- added for rendering (the .blend has no active camera and no usable light): camera, sun
cam_auto = bpy.data.cameras.new('AutoCamera')
cam_auto.lens = 50.0
cam_auto.sensor_width = 36.0
cam_auto.clip_end = 1000.0
ob_auto_camera = bpy.data.objects.new('AutoCamera', cam_auto)
scene.collection.objects.link(ob_auto_camera)
ob_auto_camera.location = (9.02445, -12.7183, 8.77696)
ob_auto_camera.rotation_euler = (1.09748, -7.21219e-08, 0.694738)
scene.camera = ob_auto_camera
light_auto_sun = bpy.data.lights.new('AutoSun', 'SUN')
light_auto_sun.energy = 3.0
light_auto_sun.angle = 0.0523599
ob_auto_sun = bpy.data.objects.new('AutoSun', light_auto_sun)
scene.collection.objects.link(ob_auto_sun)
ob_auto_sun.rotation_euler = (0.872665, 0.174533, 0.523599)
bpy.context.view_layer.update()
